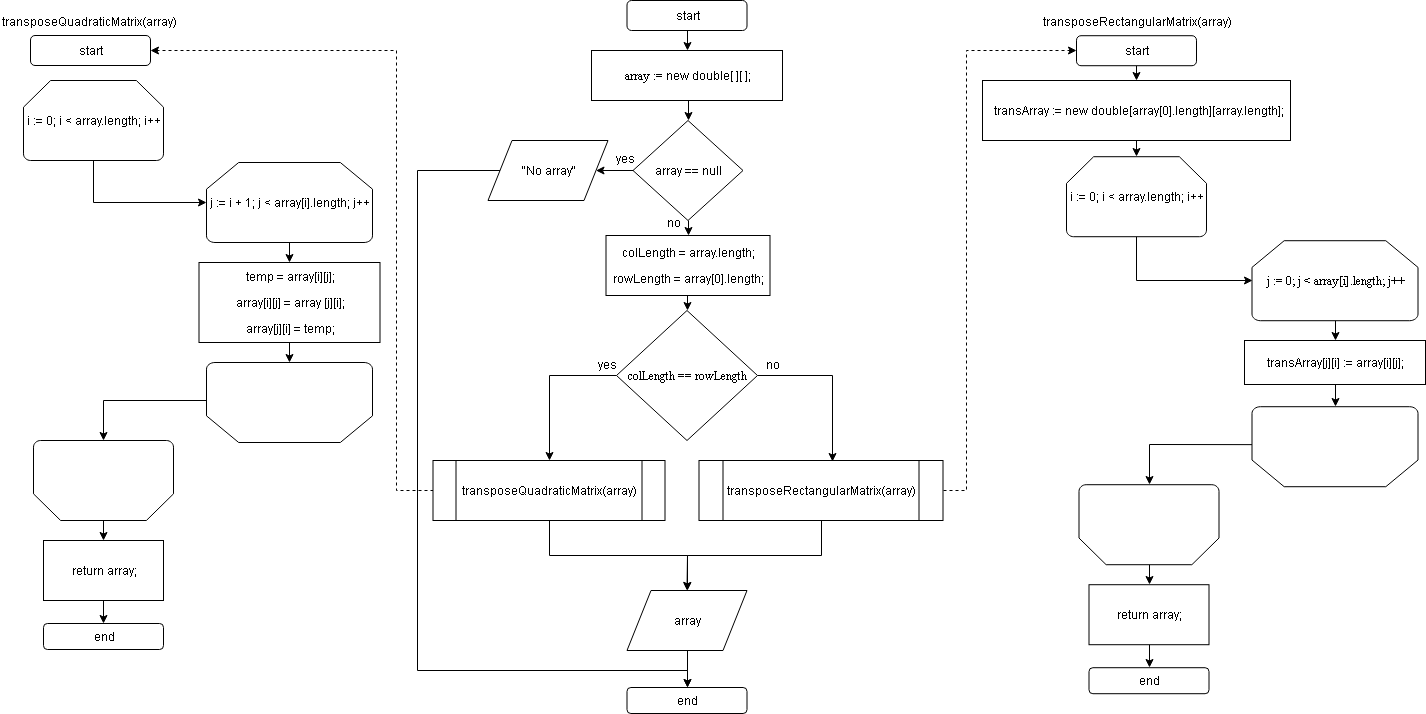

The diagram above was exported from draw.io. Its source (the exported page's mxGraphModel, read from the mxfile embedded in the PNG):
<mxGraphModel dx="742" dy="418" grid="1" gridSize="10" guides="1" tooltips="1" connect="1" arrows="1" fold="1" page="1" pageScale="1" pageWidth="1169" pageHeight="1654" math="0" shadow="0">
  <root>
    <mxCell id="0" />
    <mxCell id="1" parent="0" />
    <mxCell id="VKrJoJOQ38t6WEbi_wFw-18" style="edgeStyle=orthogonalEdgeStyle;rounded=0;orthogonalLoop=1;jettySize=auto;html=1;exitX=0.5;exitY=1;exitDx=0;exitDy=0;entryX=0.5;entryY=0;entryDx=0;entryDy=0;" parent="1" source="W_dJcJvrUVqj260by9Pt-1" target="VKrJoJOQ38t6WEbi_wFw-4" edge="1">
      <mxGeometry relative="1" as="geometry" />
    </mxCell>
    <mxCell id="W_dJcJvrUVqj260by9Pt-1" value="start" style="rounded=1;whiteSpace=wrap;html=1;" parent="1" vertex="1">
      <mxGeometry x="710.5" y="16" width="120" height="30" as="geometry" />
    </mxCell>
    <mxCell id="W_dJcJvrUVqj260by9Pt-51" value="end" style="rounded=1;whiteSpace=wrap;html=1;" parent="1" vertex="1">
      <mxGeometry x="710.5" y="703" width="120" height="26" as="geometry" />
    </mxCell>
    <mxCell id="jIAgswByTOIDhYHx2cR2-102" style="edgeStyle=orthogonalEdgeStyle;rounded=0;orthogonalLoop=1;jettySize=auto;html=1;exitX=0.5;exitY=1;exitDx=0;exitDy=0;entryX=0.5;entryY=0;entryDx=0;entryDy=0;" edge="1" parent="1" source="VKrJoJOQ38t6WEbi_wFw-4" target="jIAgswByTOIDhYHx2cR2-2">
      <mxGeometry relative="1" as="geometry" />
    </mxCell>
    <mxCell id="VKrJoJOQ38t6WEbi_wFw-4" value="&lt;p style=&quot;line-height: 90%&quot;&gt;&lt;/p&gt;&lt;pre&gt;&lt;pre&gt;array := &lt;span style=&quot;font-family: &amp;#34;helvetica&amp;#34; ; white-space: normal&quot;&gt;new double&lt;/span&gt;&lt;span style=&quot;font-family: &amp;#34;helvetica&amp;#34; ; white-space: normal&quot;&gt;[ ][ ]&lt;/span&gt;&lt;span style=&quot;font-family: &amp;#34;helvetica&amp;#34; ; white-space: normal&quot;&gt;;&lt;/span&gt;&lt;/pre&gt;&lt;/pre&gt;&lt;p&gt;&lt;/p&gt;" style="rounded=0;whiteSpace=wrap;html=1;fillColor=#ffffff;" parent="1" vertex="1">
      <mxGeometry x="675" y="66" width="191" height="50" as="geometry" />
    </mxCell>
    <mxCell id="jIAgswByTOIDhYHx2cR2-34" style="edgeStyle=orthogonalEdgeStyle;rounded=0;orthogonalLoop=1;jettySize=auto;html=1;exitX=0.5;exitY=1;exitDx=0;exitDy=0;exitPerimeter=0;entryX=0;entryY=0.5;entryDx=0;entryDy=0;entryPerimeter=0;" edge="1" parent="1" source="VKrJoJOQ38t6WEbi_wFw-19" target="jIAgswByTOIDhYHx2cR2-10">
      <mxGeometry relative="1" as="geometry" />
    </mxCell>
    <mxCell id="VKrJoJOQ38t6WEbi_wFw-19" value="&lt;pre&gt;&lt;pre&gt;&lt;pre&gt;&lt;font face=&quot;Helvetica&quot;&gt;i := &lt;span&gt;0&lt;/span&gt;&lt;span&gt;; &lt;/span&gt;i &amp;lt; array.&lt;span&gt;length&lt;/span&gt;&lt;span&gt;; &lt;/span&gt;i++&lt;/font&gt;&lt;/pre&gt;&lt;/pre&gt;&lt;/pre&gt;" style="strokeWidth=1;html=1;shape=mxgraph.flowchart.loop_limit;whiteSpace=wrap;fillColor=#ffffff;align=center;strokeColor=#000000;" parent="1" vertex="1">
      <mxGeometry x="107" y="96" width="140" height="80" as="geometry" />
    </mxCell>
    <mxCell id="jIAgswByTOIDhYHx2cR2-19" style="edgeStyle=orthogonalEdgeStyle;rounded=0;orthogonalLoop=1;jettySize=auto;html=1;exitX=1;exitY=0.5;exitDx=0;exitDy=0;exitPerimeter=0;entryX=0.5;entryY=1;entryDx=0;entryDy=0;entryPerimeter=0;" edge="1" parent="1" target="jIAgswByTOIDhYHx2cR2-18">
      <mxGeometry relative="1" as="geometry">
        <mxPoint x="345" y="416" as="sourcePoint" />
      </mxGeometry>
    </mxCell>
    <mxCell id="jIAgswByTOIDhYHx2cR2-8" style="edgeStyle=orthogonalEdgeStyle;rounded=0;orthogonalLoop=1;jettySize=auto;html=1;exitX=0.5;exitY=1;exitDx=0;exitDy=0;entryX=0.5;entryY=0;entryDx=0;entryDy=0;" edge="1" parent="1" source="jIAgswByTOIDhYHx2cR2-2" target="jIAgswByTOIDhYHx2cR2-7">
      <mxGeometry relative="1" as="geometry" />
    </mxCell>
    <mxCell id="jIAgswByTOIDhYHx2cR2-21" style="edgeStyle=orthogonalEdgeStyle;rounded=0;orthogonalLoop=1;jettySize=auto;html=1;exitX=0;exitY=0.5;exitDx=0;exitDy=0;" edge="1" parent="1" source="jIAgswByTOIDhYHx2cR2-2" target="jIAgswByTOIDhYHx2cR2-4">
      <mxGeometry relative="1" as="geometry" />
    </mxCell>
    <mxCell id="jIAgswByTOIDhYHx2cR2-2" value="&lt;pre&gt;&lt;font face=&quot;Helvetica&quot;&gt;array == &lt;span&gt;null&lt;/span&gt;&lt;/font&gt;&lt;/pre&gt;" style="rhombus;whiteSpace=wrap;html=1;" vertex="1" parent="1">
      <mxGeometry x="716.5" y="136" width="110" height="100" as="geometry" />
    </mxCell>
    <mxCell id="jIAgswByTOIDhYHx2cR2-47" style="edgeStyle=orthogonalEdgeStyle;rounded=0;orthogonalLoop=1;jettySize=auto;html=1;exitX=0;exitY=0.5;exitDx=0;exitDy=0;entryX=0.5;entryY=0;entryDx=0;entryDy=0;" edge="1" parent="1" source="jIAgswByTOIDhYHx2cR2-4" target="W_dJcJvrUVqj260by9Pt-51">
      <mxGeometry relative="1" as="geometry">
        <Array as="points">
          <mxPoint x="500.5" y="186" />
          <mxPoint x="500.5" y="686" />
          <mxPoint x="770.5" y="686" />
        </Array>
      </mxGeometry>
    </mxCell>
    <mxCell id="jIAgswByTOIDhYHx2cR2-4" value="&lt;pre&gt;&lt;span&gt;&lt;font face=&quot;Helvetica&quot;&gt;&quot;No array&quot;&lt;/font&gt;&lt;/span&gt;&lt;/pre&gt;" style="shape=parallelogram;perimeter=parallelogramPerimeter;whiteSpace=wrap;html=1;" vertex="1" parent="1">
      <mxGeometry x="571.5" y="156" width="120" height="60" as="geometry" />
    </mxCell>
    <mxCell id="jIAgswByTOIDhYHx2cR2-6" value="yes" style="text;html=1;resizable=0;points=[];autosize=1;align=left;verticalAlign=top;spacingTop=-4;" vertex="1" parent="1">
      <mxGeometry x="697.5" y="165" width="30" height="20" as="geometry" />
    </mxCell>
    <mxCell id="jIAgswByTOIDhYHx2cR2-105" style="edgeStyle=orthogonalEdgeStyle;rounded=0;orthogonalLoop=1;jettySize=auto;html=1;exitX=0.5;exitY=1;exitDx=0;exitDy=0;entryX=0.5;entryY=0;entryDx=0;entryDy=0;" edge="1" parent="1" source="jIAgswByTOIDhYHx2cR2-7" target="jIAgswByTOIDhYHx2cR2-103">
      <mxGeometry relative="1" as="geometry" />
    </mxCell>
    <mxCell id="jIAgswByTOIDhYHx2cR2-7" value="&lt;pre&gt;&lt;pre&gt;&lt;pre&gt;&lt;pre&gt;&lt;pre&gt;&lt;font face=&quot;Helvetica&quot;&gt;colLength = array.&lt;span&gt;length&lt;/span&gt;&lt;span&gt;;&lt;/span&gt;&lt;/font&gt;&lt;/pre&gt;&lt;pre&gt;&lt;pre&gt;&lt;font face=&quot;Helvetica&quot;&gt;rowLength = array[&lt;span&gt;0&lt;/span&gt;].&lt;span&gt;length&lt;/span&gt;&lt;span&gt;;&lt;/span&gt;&lt;/font&gt;&lt;/pre&gt;&lt;/pre&gt;&lt;/pre&gt;&lt;/pre&gt;&lt;/pre&gt;&lt;/pre&gt;" style="rounded=0;whiteSpace=wrap;html=1;" vertex="1" parent="1">
      <mxGeometry x="689.5" y="251" width="164" height="60" as="geometry" />
    </mxCell>
    <mxCell id="jIAgswByTOIDhYHx2cR2-9" value="no&lt;br&gt;&lt;br&gt;" style="text;html=1;resizable=0;points=[];autosize=1;align=left;verticalAlign=top;spacingTop=-4;" vertex="1" parent="1">
      <mxGeometry x="748.5" y="229" width="30" height="30" as="geometry" />
    </mxCell>
    <mxCell id="jIAgswByTOIDhYHx2cR2-121" style="edgeStyle=orthogonalEdgeStyle;rounded=0;orthogonalLoop=1;jettySize=auto;html=1;exitX=0.5;exitY=1;exitDx=0;exitDy=0;exitPerimeter=0;entryX=0.5;entryY=0;entryDx=0;entryDy=0;" edge="1" parent="1" source="jIAgswByTOIDhYHx2cR2-10" target="jIAgswByTOIDhYHx2cR2-14">
      <mxGeometry relative="1" as="geometry" />
    </mxCell>
    <mxCell id="jIAgswByTOIDhYHx2cR2-10" value="&lt;pre&gt;&lt;pre&gt;&lt;pre&gt;&lt;pre&gt;&lt;pre&gt;&lt;pre&gt;&lt;font face=&quot;Helvetica&quot;&gt;j := i + &lt;span&gt;1&lt;/span&gt;&lt;span&gt;; &lt;/span&gt;j &amp;lt; array[i].&lt;span&gt;length&lt;/span&gt;&lt;span&gt;; &lt;/span&gt;j++&lt;/font&gt;&lt;/pre&gt;&lt;/pre&gt;&lt;/pre&gt;&lt;/pre&gt;&lt;/pre&gt;&lt;/pre&gt;" style="strokeWidth=1;html=1;shape=mxgraph.flowchart.loop_limit;whiteSpace=wrap;fillColor=#ffffff;align=center;strokeColor=#000000;" vertex="1" parent="1">
      <mxGeometry x="290" y="178" width="166" height="80" as="geometry" />
    </mxCell>
    <mxCell id="jIAgswByTOIDhYHx2cR2-122" style="edgeStyle=orthogonalEdgeStyle;rounded=0;orthogonalLoop=1;jettySize=auto;html=1;exitX=0.5;exitY=1;exitDx=0;exitDy=0;entryX=0.5;entryY=1;entryDx=0;entryDy=0;entryPerimeter=0;" edge="1" parent="1" source="jIAgswByTOIDhYHx2cR2-14" target="jIAgswByTOIDhYHx2cR2-120">
      <mxGeometry relative="1" as="geometry" />
    </mxCell>
    <mxCell id="jIAgswByTOIDhYHx2cR2-14" value="&lt;pre&gt;&lt;pre&gt;&lt;pre&gt;&lt;pre&gt;&lt;pre&gt;&lt;font face=&quot;Helvetica&quot;&gt;temp = array[i][j]&lt;span&gt;;&lt;/span&gt;&lt;/font&gt;&lt;/pre&gt;&lt;pre&gt;&lt;pre&gt;&lt;font face=&quot;Helvetica&quot;&gt;array[i][j] = array [j][i]&lt;span&gt;;&lt;/span&gt;&lt;/font&gt;&lt;/pre&gt;&lt;pre&gt;&lt;pre&gt;&lt;font face=&quot;Helvetica&quot;&gt;array[j][i] = temp&lt;span&gt;;&lt;/span&gt;&lt;/font&gt;&lt;/pre&gt;&lt;/pre&gt;&lt;/pre&gt;&lt;/pre&gt;&lt;/pre&gt;&lt;/pre&gt;&lt;/pre&gt;" style="rounded=0;whiteSpace=wrap;html=1;" vertex="1" parent="1">
      <mxGeometry x="282.5" y="278" width="181" height="80" as="geometry" />
    </mxCell>
    <mxCell id="jIAgswByTOIDhYHx2cR2-38" style="edgeStyle=orthogonalEdgeStyle;rounded=0;orthogonalLoop=1;jettySize=auto;html=1;exitX=0.5;exitY=0;exitDx=0;exitDy=0;exitPerimeter=0;entryX=0.5;entryY=0;entryDx=0;entryDy=0;" edge="1" parent="1" source="jIAgswByTOIDhYHx2cR2-18">
      <mxGeometry relative="1" as="geometry">
        <mxPoint x="187" y="556" as="targetPoint" />
      </mxGeometry>
    </mxCell>
    <mxCell id="jIAgswByTOIDhYHx2cR2-18" value="" style="strokeWidth=1;html=1;shape=mxgraph.flowchart.loop_limit;whiteSpace=wrap;fillColor=#ffffff;align=center;direction=west;" vertex="1" parent="1">
      <mxGeometry x="117" y="456" width="140" height="80" as="geometry" />
    </mxCell>
    <mxCell id="jIAgswByTOIDhYHx2cR2-108" style="edgeStyle=orthogonalEdgeStyle;rounded=0;orthogonalLoop=1;jettySize=auto;html=1;exitX=0;exitY=0.5;exitDx=0;exitDy=0;entryX=0.5;entryY=0;entryDx=0;entryDy=0;" edge="1" parent="1" source="jIAgswByTOIDhYHx2cR2-103" target="jIAgswByTOIDhYHx2cR2-106">
      <mxGeometry relative="1" as="geometry" />
    </mxCell>
    <mxCell id="jIAgswByTOIDhYHx2cR2-109" style="edgeStyle=orthogonalEdgeStyle;rounded=0;orthogonalLoop=1;jettySize=auto;html=1;exitX=1;exitY=0.5;exitDx=0;exitDy=0;entryX=0.549;entryY=0.017;entryDx=0;entryDy=0;entryPerimeter=0;" edge="1" parent="1" source="jIAgswByTOIDhYHx2cR2-103" target="jIAgswByTOIDhYHx2cR2-107">
      <mxGeometry relative="1" as="geometry" />
    </mxCell>
    <mxCell id="jIAgswByTOIDhYHx2cR2-103" value="&lt;pre&gt;colLength == rowLength&lt;/pre&gt;" style="rhombus;whiteSpace=wrap;html=1;" vertex="1" parent="1">
      <mxGeometry x="700" y="326" width="141" height="130" as="geometry" />
    </mxCell>
    <mxCell id="jIAgswByTOIDhYHx2cR2-116" style="edgeStyle=orthogonalEdgeStyle;rounded=0;orthogonalLoop=1;jettySize=auto;html=1;exitX=0.5;exitY=1;exitDx=0;exitDy=0;entryX=0.5;entryY=0;entryDx=0;entryDy=0;" edge="1" parent="1" source="jIAgswByTOIDhYHx2cR2-106" target="jIAgswByTOIDhYHx2cR2-114">
      <mxGeometry relative="1" as="geometry" />
    </mxCell>
    <mxCell id="jIAgswByTOIDhYHx2cR2-151" style="edgeStyle=orthogonalEdgeStyle;rounded=0;orthogonalLoop=1;jettySize=auto;html=1;exitX=0;exitY=0.5;exitDx=0;exitDy=0;entryX=1;entryY=0.5;entryDx=0;entryDy=0;dashed=1;" edge="1" parent="1" source="jIAgswByTOIDhYHx2cR2-106" target="jIAgswByTOIDhYHx2cR2-119">
      <mxGeometry relative="1" as="geometry">
        <Array as="points">
          <mxPoint x="480" y="506" />
          <mxPoint x="480" y="66" />
        </Array>
      </mxGeometry>
    </mxCell>
    <mxCell id="jIAgswByTOIDhYHx2cR2-106" value="&lt;pre&gt;&lt;font face=&quot;Helvetica&quot;&gt;transposeQuadraticMatrix(array)&lt;/font&gt;&lt;/pre&gt;" style="shape=process;whiteSpace=wrap;html=1;backgroundOutline=1;" vertex="1" parent="1">
      <mxGeometry x="516.5" y="476" width="232" height="60" as="geometry" />
    </mxCell>
    <mxCell id="jIAgswByTOIDhYHx2cR2-117" style="edgeStyle=orthogonalEdgeStyle;rounded=0;orthogonalLoop=1;jettySize=auto;html=1;exitX=0.5;exitY=1;exitDx=0;exitDy=0;" edge="1" parent="1" source="jIAgswByTOIDhYHx2cR2-107">
      <mxGeometry relative="1" as="geometry">
        <mxPoint x="770.5" y="606" as="targetPoint" />
      </mxGeometry>
    </mxCell>
    <mxCell id="jIAgswByTOIDhYHx2cR2-150" style="edgeStyle=orthogonalEdgeStyle;orthogonalLoop=1;jettySize=auto;html=1;exitX=1;exitY=0.5;exitDx=0;exitDy=0;entryX=0;entryY=0.5;entryDx=0;entryDy=0;rounded=0;dashed=1;" edge="1" parent="1" source="jIAgswByTOIDhYHx2cR2-107" target="jIAgswByTOIDhYHx2cR2-137">
      <mxGeometry relative="1" as="geometry">
        <Array as="points">
          <mxPoint x="1050" y="506" />
          <mxPoint x="1050" y="66" />
        </Array>
      </mxGeometry>
    </mxCell>
    <mxCell id="jIAgswByTOIDhYHx2cR2-107" value="&lt;pre&gt;&lt;pre&gt;&lt;font face=&quot;Helvetica&quot;&gt;transposeRectangularMatrix(array)&lt;/font&gt;&lt;/pre&gt;&lt;/pre&gt;" style="shape=process;whiteSpace=wrap;html=1;backgroundOutline=1;" vertex="1" parent="1">
      <mxGeometry x="782.5" y="476" width="244" height="60" as="geometry" />
    </mxCell>
    <mxCell id="jIAgswByTOIDhYHx2cR2-110" value="yes" style="text;html=1;resizable=0;points=[];autosize=1;align=left;verticalAlign=top;spacingTop=-4;" vertex="1" parent="1">
      <mxGeometry x="679.5" y="371" width="30" height="20" as="geometry" />
    </mxCell>
    <mxCell id="jIAgswByTOIDhYHx2cR2-111" value="no" style="text;html=1;resizable=0;points=[];autosize=1;align=left;verticalAlign=top;spacingTop=-4;" vertex="1" parent="1">
      <mxGeometry x="847.5" y="371" width="30" height="20" as="geometry" />
    </mxCell>
    <mxCell id="jIAgswByTOIDhYHx2cR2-115" style="edgeStyle=orthogonalEdgeStyle;rounded=0;orthogonalLoop=1;jettySize=auto;html=1;entryX=0.5;entryY=0;entryDx=0;entryDy=0;" edge="1" parent="1" source="jIAgswByTOIDhYHx2cR2-114" target="W_dJcJvrUVqj260by9Pt-51">
      <mxGeometry relative="1" as="geometry" />
    </mxCell>
    <mxCell id="jIAgswByTOIDhYHx2cR2-114" value="array" style="shape=parallelogram;perimeter=parallelogramPerimeter;whiteSpace=wrap;html=1;" vertex="1" parent="1">
      <mxGeometry x="710.5" y="606" width="120" height="60" as="geometry" />
    </mxCell>
    <mxCell id="jIAgswByTOIDhYHx2cR2-118" value="&lt;pre&gt;&lt;font face=&quot;Helvetica&quot;&gt;transposeQuadraticMatrix(array)&lt;/font&gt;&lt;/pre&gt;" style="text;html=1;resizable=0;points=[];autosize=1;align=left;verticalAlign=top;spacingTop=-4;" vertex="1" parent="1">
      <mxGeometry x="84" y="16" width="190" height="40" as="geometry" />
    </mxCell>
    <mxCell id="jIAgswByTOIDhYHx2cR2-119" value="start" style="rounded=1;whiteSpace=wrap;html=1;" vertex="1" parent="1">
      <mxGeometry x="114" y="51" width="120" height="30" as="geometry" />
    </mxCell>
    <mxCell id="jIAgswByTOIDhYHx2cR2-120" value="&lt;pre&gt;&lt;pre&gt;&lt;pre&gt;&lt;pre&gt;&lt;pre&gt;&lt;pre&gt;&lt;br&gt;&lt;/pre&gt;&lt;/pre&gt;&lt;/pre&gt;&lt;/pre&gt;&lt;/pre&gt;&lt;/pre&gt;" style="strokeWidth=1;html=1;shape=mxgraph.flowchart.loop_limit;whiteSpace=wrap;fillColor=#ffffff;align=center;strokeColor=#000000;direction=west;" vertex="1" parent="1">
      <mxGeometry x="290" y="378" width="166" height="80" as="geometry" />
    </mxCell>
    <mxCell id="jIAgswByTOIDhYHx2cR2-126" style="edgeStyle=orthogonalEdgeStyle;rounded=0;orthogonalLoop=1;jettySize=auto;html=1;exitX=0.5;exitY=1;exitDx=0;exitDy=0;entryX=0.5;entryY=0;entryDx=0;entryDy=0;" edge="1" parent="1" source="jIAgswByTOIDhYHx2cR2-123" target="jIAgswByTOIDhYHx2cR2-125">
      <mxGeometry relative="1" as="geometry" />
    </mxCell>
    <mxCell id="jIAgswByTOIDhYHx2cR2-123" value="return array;" style="rounded=0;whiteSpace=wrap;html=1;" vertex="1" parent="1">
      <mxGeometry x="127" y="556" width="120" height="60" as="geometry" />
    </mxCell>
    <mxCell id="jIAgswByTOIDhYHx2cR2-125" value="end" style="rounded=1;whiteSpace=wrap;html=1;" vertex="1" parent="1">
      <mxGeometry x="127" y="639" width="120" height="26" as="geometry" />
    </mxCell>
    <mxCell id="jIAgswByTOIDhYHx2cR2-127" style="edgeStyle=orthogonalEdgeStyle;rounded=0;orthogonalLoop=1;jettySize=auto;html=1;exitX=0.5;exitY=1;exitDx=0;exitDy=0;exitPerimeter=0;entryX=0;entryY=0.5;entryDx=0;entryDy=0;entryPerimeter=0;" edge="1" parent="1" source="jIAgswByTOIDhYHx2cR2-128" target="jIAgswByTOIDhYHx2cR2-131">
      <mxGeometry relative="1" as="geometry" />
    </mxCell>
    <mxCell id="jIAgswByTOIDhYHx2cR2-128" value="&lt;pre&gt;&lt;pre&gt;&lt;pre&gt;&lt;font face=&quot;Helvetica&quot;&gt;i := &lt;span&gt;0&lt;/span&gt;&lt;span&gt;; &lt;/span&gt;i &amp;lt; array.&lt;span&gt;length&lt;/span&gt;&lt;span&gt;; &lt;/span&gt;i++&lt;/font&gt;&lt;/pre&gt;&lt;/pre&gt;&lt;/pre&gt;" style="strokeWidth=1;html=1;shape=mxgraph.flowchart.loop_limit;whiteSpace=wrap;fillColor=#ffffff;align=center;strokeColor=#000000;" vertex="1" parent="1">
      <mxGeometry x="1150" y="172.21428571428572" width="140" height="80" as="geometry" />
    </mxCell>
    <mxCell id="jIAgswByTOIDhYHx2cR2-129" style="edgeStyle=orthogonalEdgeStyle;rounded=0;orthogonalLoop=1;jettySize=auto;html=1;exitX=1;exitY=0.5;exitDx=0;exitDy=0;exitPerimeter=0;entryX=0.5;entryY=1;entryDx=0;entryDy=0;entryPerimeter=0;" edge="1" parent="1" target="jIAgswByTOIDhYHx2cR2-135">
      <mxGeometry relative="1" as="geometry">
        <mxPoint x="1390.5" y="460.21428571428555" as="sourcePoint" />
      </mxGeometry>
    </mxCell>
    <mxCell id="jIAgswByTOIDhYHx2cR2-130" style="edgeStyle=orthogonalEdgeStyle;rounded=0;orthogonalLoop=1;jettySize=auto;html=1;exitX=0.5;exitY=1;exitDx=0;exitDy=0;exitPerimeter=0;entryX=0.5;entryY=0;entryDx=0;entryDy=0;" edge="1" parent="1" source="jIAgswByTOIDhYHx2cR2-131" target="jIAgswByTOIDhYHx2cR2-133">
      <mxGeometry relative="1" as="geometry" />
    </mxCell>
    <mxCell id="jIAgswByTOIDhYHx2cR2-131" value="&lt;pre&gt;&lt;pre&gt;&lt;pre&gt;&lt;pre&gt;&lt;pre&gt;&lt;pre&gt;&lt;pre&gt;j := &lt;span&gt;0&lt;/span&gt;&lt;span&gt;; &lt;/span&gt;j &amp;lt; array[i].&lt;span&gt;length&lt;/span&gt;&lt;span&gt;; &lt;/span&gt;j++&lt;/pre&gt;&lt;/pre&gt;&lt;/pre&gt;&lt;/pre&gt;&lt;/pre&gt;&lt;/pre&gt;&lt;/pre&gt;" style="strokeWidth=1;html=1;shape=mxgraph.flowchart.loop_limit;whiteSpace=wrap;fillColor=#ffffff;align=center;strokeColor=#000000;" vertex="1" parent="1">
      <mxGeometry x="1335.5" y="256.2142857142857" width="166" height="80" as="geometry" />
    </mxCell>
    <mxCell id="jIAgswByTOIDhYHx2cR2-132" style="edgeStyle=orthogonalEdgeStyle;rounded=0;orthogonalLoop=1;jettySize=auto;html=1;exitX=0.5;exitY=1;exitDx=0;exitDy=0;entryX=0.5;entryY=1;entryDx=0;entryDy=0;entryPerimeter=0;" edge="1" parent="1" source="jIAgswByTOIDhYHx2cR2-133" target="jIAgswByTOIDhYHx2cR2-138">
      <mxGeometry relative="1" as="geometry" />
    </mxCell>
    <mxCell id="jIAgswByTOIDhYHx2cR2-133" value="&lt;pre&gt;&lt;pre&gt;&lt;pre&gt;&lt;pre&gt;&lt;pre&gt;&lt;pre&gt;&lt;font face=&quot;Helvetica&quot;&gt;transArray[j][i] := array[i][j]&lt;span&gt;;&lt;/span&gt;&lt;/font&gt;&lt;/pre&gt;&lt;/pre&gt;&lt;/pre&gt;&lt;/pre&gt;&lt;/pre&gt;&lt;/pre&gt;" style="rounded=0;whiteSpace=wrap;html=1;" vertex="1" parent="1">
      <mxGeometry x="1328" y="356" width="181" height="44" as="geometry" />
    </mxCell>
    <mxCell id="jIAgswByTOIDhYHx2cR2-134" style="edgeStyle=orthogonalEdgeStyle;rounded=0;orthogonalLoop=1;jettySize=auto;html=1;exitX=0.5;exitY=0;exitDx=0;exitDy=0;exitPerimeter=0;entryX=0.5;entryY=0;entryDx=0;entryDy=0;" edge="1" parent="1" source="jIAgswByTOIDhYHx2cR2-135">
      <mxGeometry relative="1" as="geometry">
        <mxPoint x="1233.0714285714287" y="600.0714285714286" as="targetPoint" />
      </mxGeometry>
    </mxCell>
    <mxCell id="jIAgswByTOIDhYHx2cR2-135" value="" style="strokeWidth=1;html=1;shape=mxgraph.flowchart.loop_limit;whiteSpace=wrap;fillColor=#ffffff;align=center;direction=west;" vertex="1" parent="1">
      <mxGeometry x="1162.5" y="500.2142857142858" width="140" height="80" as="geometry" />
    </mxCell>
    <mxCell id="jIAgswByTOIDhYHx2cR2-136" value="&lt;pre&gt;&lt;pre&gt;&lt;font face=&quot;Helvetica&quot;&gt;transposeRectangularMatrix(array)&lt;/font&gt;&lt;/pre&gt;&lt;/pre&gt;" style="text;html=1;resizable=0;points=[];autosize=1;align=left;verticalAlign=top;spacingTop=-4;" vertex="1" parent="1">
      <mxGeometry x="1125" y="16.214285714285715" width="200" height="40" as="geometry" />
    </mxCell>
    <mxCell id="jIAgswByTOIDhYHx2cR2-144" style="edgeStyle=orthogonalEdgeStyle;rounded=0;orthogonalLoop=1;jettySize=auto;html=1;exitX=0.5;exitY=1;exitDx=0;exitDy=0;entryX=0.5;entryY=0;entryDx=0;entryDy=0;" edge="1" parent="1" source="jIAgswByTOIDhYHx2cR2-137" target="jIAgswByTOIDhYHx2cR2-142">
      <mxGeometry relative="1" as="geometry" />
    </mxCell>
    <mxCell id="jIAgswByTOIDhYHx2cR2-137" value="start" style="rounded=1;whiteSpace=wrap;html=1;" vertex="1" parent="1">
      <mxGeometry x="1160" y="51.214285714285715" width="120" height="30" as="geometry" />
    </mxCell>
    <mxCell id="jIAgswByTOIDhYHx2cR2-138" value="&lt;pre&gt;&lt;pre&gt;&lt;pre&gt;&lt;pre&gt;&lt;pre&gt;&lt;pre&gt;&lt;br&gt;&lt;/pre&gt;&lt;/pre&gt;&lt;/pre&gt;&lt;/pre&gt;&lt;/pre&gt;&lt;/pre&gt;" style="strokeWidth=1;html=1;shape=mxgraph.flowchart.loop_limit;whiteSpace=wrap;fillColor=#ffffff;align=center;strokeColor=#000000;direction=west;" vertex="1" parent="1">
      <mxGeometry x="1335.5" y="422.2142857142858" width="166" height="80" as="geometry" />
    </mxCell>
    <mxCell id="jIAgswByTOIDhYHx2cR2-139" style="edgeStyle=orthogonalEdgeStyle;rounded=0;orthogonalLoop=1;jettySize=auto;html=1;exitX=0.5;exitY=1;exitDx=0;exitDy=0;entryX=0.5;entryY=0;entryDx=0;entryDy=0;" edge="1" parent="1" source="jIAgswByTOIDhYHx2cR2-140" target="jIAgswByTOIDhYHx2cR2-141">
      <mxGeometry relative="1" as="geometry" />
    </mxCell>
    <mxCell id="jIAgswByTOIDhYHx2cR2-140" value="return array;" style="rounded=0;whiteSpace=wrap;html=1;" vertex="1" parent="1">
      <mxGeometry x="1172.5" y="600.2142857142857" width="120" height="60" as="geometry" />
    </mxCell>
    <mxCell id="jIAgswByTOIDhYHx2cR2-141" value="end" style="rounded=1;whiteSpace=wrap;html=1;" vertex="1" parent="1">
      <mxGeometry x="1172.5" y="683.2142857142857" width="120" height="26" as="geometry" />
    </mxCell>
    <mxCell id="jIAgswByTOIDhYHx2cR2-146" style="edgeStyle=orthogonalEdgeStyle;rounded=0;orthogonalLoop=1;jettySize=auto;html=1;exitX=0.5;exitY=1;exitDx=0;exitDy=0;entryX=0.5;entryY=0;entryDx=0;entryDy=0;entryPerimeter=0;" edge="1" parent="1" source="jIAgswByTOIDhYHx2cR2-142" target="jIAgswByTOIDhYHx2cR2-128">
      <mxGeometry relative="1" as="geometry" />
    </mxCell>
    <mxCell id="jIAgswByTOIDhYHx2cR2-142" value="&lt;pre&gt;&lt;font face=&quot;Helvetica&quot;&gt; transArray := &lt;span&gt;new double&lt;/span&gt;[array[&lt;span&gt;0&lt;/span&gt;].&lt;span&gt;length&lt;/span&gt;][array.&lt;span&gt;length&lt;/span&gt;]&lt;span&gt;;&lt;/span&gt;&lt;/font&gt;&lt;/pre&gt;" style="rounded=0;whiteSpace=wrap;html=1;" vertex="1" parent="1">
      <mxGeometry x="1066" y="96" width="308" height="60" as="geometry" />
    </mxCell>
  </root>
</mxGraphModel>